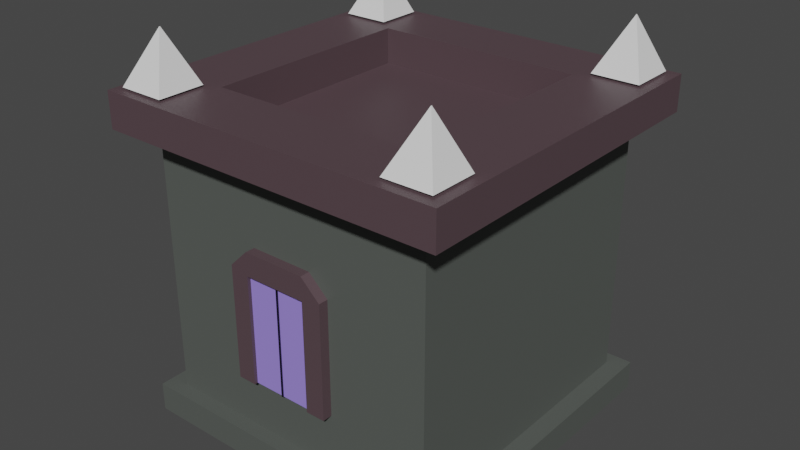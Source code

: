 # Source: house3.blend  (saved by Blender 3.0.42; exported with 4.5.12 LTS)
import bpy
from mathutils import Matrix  # noqa: F401  (used for matrix-valued properties, if any)

bpy.ops.wm.read_factory_settings(use_empty=True)
scene = bpy.context.scene
scene.name = 'Scene'

# ---- collections
col_collection = bpy.data.collections.new('Collection'); scene.collection.children.link(col_collection)

# ---- materials (node trees are filled in below, after node groups)
mat_1 = bpy.data.materials.new('1')
mat_1.use_transparent_shadow = False
mat_material_001 = bpy.data.materials.new('Material.001')
mat_material_001.use_transparent_shadow = False
mat_material_003 = bpy.data.materials.new('Material.003')
mat_material_003.use_transparent_shadow = False
mat_material_002 = bpy.data.materials.new('Material.002')
mat_material_002.use_transparent_shadow = False
mat_material_005 = bpy.data.materials.new('Material.005')
mat_material_005.alpha_threshold = 0.0
mat_material_005.use_transparent_shadow = False
mat_material_005.line_color = (0.0, 0.0, 0.0, 1.0)
mat_material_006 = bpy.data.materials.new('Material.006')
mat_material_006.alpha_threshold = 0.0
mat_material_006.use_transparent_shadow = False
mat_material_006.line_color = (0.0, 0.0, 0.0, 1.0)
mat_material_008 = bpy.data.materials.new('Material.008')
mat_material_008.use_transparent_shadow = False

# ---- material node trees
mat_1.use_nodes = True; mat_1.node_tree.nodes.clear()
_N = mat_1.node_tree.nodes; _L = mat_1.node_tree.links
n0 = _N.new('ShaderNodeBsdfPrincipled'); n0.name = 'Principled BSDF'; n0.location = (10, 300)
n0.distribution = 'GGX'
n0.subsurface_method = 'RANDOM_WALK_SKIN'
n0.inputs[0].default_value = (0.09254, 0.1025, 0.09313, 1.0)
n0.inputs[3].default_value = 1.45
n0.inputs[27].default_value = (0.0, 0.0, 0.0, 1.0)
n0.inputs[28].default_value = 1.0
n1 = _N.new('ShaderNodeOutputMaterial'); n1.name = 'Material Output'; n1.location = (300, 300)
_L.new(n0.outputs[0], n1.inputs[0])
n1.is_active_output = True
mat_material_001.use_nodes = True; mat_material_001.node_tree.nodes.clear()
_N = mat_material_001.node_tree.nodes; _L = mat_material_001.node_tree.links
n0 = _N.new('ShaderNodeBsdfPrincipled'); n0.name = 'Principled BSDF'; n0.location = (10, 300)
n0.distribution = 'GGX'
n0.subsurface_method = 'RANDOM_WALK_SKIN'
n0.inputs[0].default_value = (0.09084, 0.05796, 0.0678, 1.0)
n0.inputs[3].default_value = 1.45
n0.inputs[27].default_value = (0.0, 0.0, 0.0, 1.0)
n0.inputs[28].default_value = 1.0
n1 = _N.new('ShaderNodeOutputMaterial'); n1.name = 'Material Output'; n1.location = (300, 300)
_L.new(n0.outputs[0], n1.inputs[0])
n1.is_active_output = True
mat_material_003.use_nodes = True; mat_material_003.node_tree.nodes.clear()
_N = mat_material_003.node_tree.nodes; _L = mat_material_003.node_tree.links
n0 = _N.new('ShaderNodeBsdfPrincipled'); n0.name = 'Principled BSDF'; n0.location = (10, 300)
n0.distribution = 'GGX'
n0.subsurface_method = 'RANDOM_WALK_SKIN'
n0.inputs[0].default_value = (0.0002983, 0.8, 0.0, 1.0)
n0.inputs[3].default_value = 1.45
n0.inputs[27].default_value = (0.0, 0.0, 0.0, 1.0)
n0.inputs[28].default_value = 1.0
n1 = _N.new('ShaderNodeOutputMaterial'); n1.name = 'Material Output'; n1.location = (300, 300)
_L.new(n0.outputs[0], n1.inputs[0])
n1.is_active_output = True
mat_material_002.use_nodes = True; mat_material_002.node_tree.nodes.clear()
_N = mat_material_002.node_tree.nodes; _L = mat_material_002.node_tree.links
n0 = _N.new('ShaderNodeBsdfPrincipled'); n0.name = 'Principled BSDF'; n0.location = (10, 300)
n0.distribution = 'GGX'
n0.subsurface_method = 'RANDOM_WALK_SKIN'
n0.inputs[0].default_value = (0.3324, 0.2407, 0.8, 1.0)
n0.inputs[3].default_value = 1.45
n0.inputs[27].default_value = (0.0, 0.0, 0.0, 1.0)
n0.inputs[28].default_value = 1.0
n1 = _N.new('ShaderNodeOutputMaterial'); n1.name = 'Material Output'; n1.location = (300, 300)
_L.new(n0.outputs[0], n1.inputs[0])
n1.is_active_output = True
mat_material_005.use_nodes = True; mat_material_005.node_tree.nodes.clear()
_N = mat_material_005.node_tree.nodes; _L = mat_material_005.node_tree.links
n0 = _N.new('ShaderNodeOutputMaterial'); n0.name = 'Material Output'; n0.location = (300, 300)
n1 = _N.new('ShaderNodeBsdfPrincipled'); n1.name = 'Principled BSDF'; n1.location = (10, 300)
n1.distribution = 'GGX'
n1.subsurface_method = 'RANDOM_WALK_SKIN'
n1.inputs[0].default_value = (0.0, 0.0, 0.0, 1.0)
n1.inputs[2].default_value = 0.4
n1.inputs[3].default_value = 1.45
n1.inputs[27].default_value = (0.0, 0.0, 0.0, 1.0)
n1.inputs[28].default_value = 1.0
_L.new(n1.outputs[0], n0.inputs[0])
n0.is_active_output = True
mat_material_006.use_nodes = True; mat_material_006.node_tree.nodes.clear()
_N = mat_material_006.node_tree.nodes; _L = mat_material_006.node_tree.links
n0 = _N.new('ShaderNodeOutputMaterial'); n0.name = 'Material Output'; n0.location = (300, 300)
n1 = _N.new('ShaderNodeBsdfPrincipled'); n1.name = 'Principled BSDF'; n1.location = (10, 300)
n1.distribution = 'GGX'
n1.subsurface_method = 'RANDOM_WALK_SKIN'
n1.inputs[0].default_value = (0.0, 0.0, 0.0, 1.0)
n1.inputs[2].default_value = 0.4
n1.inputs[3].default_value = 1.45
n1.inputs[27].default_value = (0.0, 0.0, 0.0, 1.0)
n1.inputs[28].default_value = 1.0
_L.new(n1.outputs[0], n0.inputs[0])
n0.is_active_output = True
mat_material_008.use_nodes = True; mat_material_008.node_tree.nodes.clear()
_N = mat_material_008.node_tree.nodes; _L = mat_material_008.node_tree.links
n0 = _N.new('ShaderNodeBsdfPrincipled'); n0.name = 'Principled BSDF'; n0.location = (10, 300)
n0.distribution = 'GGX'
n0.subsurface_method = 'RANDOM_WALK_SKIN'
n0.inputs[0].default_value = (0.0002983, 0.8, 0.0, 1.0)
n0.inputs[3].default_value = 1.45
n0.inputs[27].default_value = (0.0, 0.0, 0.0, 1.0)
n0.inputs[28].default_value = 1.0
n1 = _N.new('ShaderNodeOutputMaterial'); n1.name = 'Material Output'; n1.location = (300, 300)
_L.new(n0.outputs[0], n1.inputs[0])
n1.is_active_output = True

# ---- world
world_world = bpy.data.worlds.new('World'); scene.world = world_world
world_world.use_nodes = True; world_world.node_tree.nodes.clear()
_N = world_world.node_tree.nodes; _L = world_world.node_tree.links
n0 = _N.new('ShaderNodeOutputWorld'); n0.name = 'World Output'; n0.location = (300, 300)
n1 = _N.new('ShaderNodeBackground'); n1.name = 'Background'; n1.location = (10, 300)
n1.inputs[0].default_value = (0.05088, 0.05088, 0.05088, 1.0)
_L.new(n1.outputs[0], n0.inputs[0])
n0.is_active_output = True
world_world.color = (0.05088, 0.05088, 0.05088)
world_world.use_sun_shadow = False
world_world.sun_shadow_jitter_overblur = 0.0

# ---- meshes
me_cube = bpy.data.meshes.new('Cube')
me_cube.from_pydata([(-1.0, -1.0, -1.0), (-1.0, -1.0, 1.0), (-1.0, 1.0, -1.0), (-1.0, 1.0, 1.0), (1.0, -1.0, -1.0), (1.0, -1.0, 1.0), (1.0, 1.0, -1.0), (1.0, 1.0, 1.0)], [], [(0, 1, 3, 2), (2, 3, 7, 6), (6, 7, 5, 4), (4, 5, 1, 0), (2, 6, 4, 0), (7, 3, 1, 5)])
_uv = me_cube.uv_layers.new(name='UVMap')
_uv.uv.foreach_set('vector', [0.375, 0.0, 0.625, 0.0, 0.625, 0.25, 0.375, 0.25, 0.375, 0.25, 0.625, 0.25, 0.625, 0.5, 0.375, 0.5, 0.375, 0.5, 0.625, 0.5, 0.625, 0.75, 0.375, 0.75, 0.375, 0.75, 0.625, 0.75, 0.625, 1.0, 0.375, 1.0, 0.125, 0.5, 0.375, 0.5, 0.375, 0.75, 0.125, 0.75, 0.625, 0.5, 0.875, 0.5, 0.875, 0.75, 0.625, 0.75])
me_cube.materials.append(mat_1)
me_cube.use_remesh_fix_poles = True
me_cube.use_remesh_preserve_attributes = False
me_cube.update()
me_cube_002 = bpy.data.meshes.new('Cube.002')
me_cube_002.from_pydata([(-1.0, -1.0, -1.0), (0.06401, 0.03771, 1.0), (-1.0, 1.0, -1.0), (0.06401, 0.07061, 1.0), (1.0, -1.0, -1.0), (0.0779, 0.03771, 1.0), (1.0, 1.0, -1.0), (0.0779, 0.07061, 1.0)], [], [(0, 1, 3, 2), (2, 3, 7, 6), (6, 7, 5, 4), (4, 5, 1, 0), (2, 6, 4, 0), (7, 3, 1, 5)])
_uv = me_cube_002.uv_layers.new(name='UVMap')
_uv.uv.foreach_set('vector', [0.375, 0.0, 0.625, 0.0, 0.625, 0.25, 0.375, 0.25, 0.375, 0.25, 0.625, 0.25, 0.625, 0.5, 0.375, 0.5, 0.375, 0.5, 0.625, 0.5, 0.625, 0.75, 0.375, 0.75, 0.375, 0.75, 0.625, 0.75, 0.625, 1.0, 0.375, 1.0, 0.125, 0.5, 0.375, 0.5, 0.375, 0.75, 0.125, 0.75, 0.625, 0.5, 0.875, 0.5, 0.875, 0.75, 0.625, 0.75])
me_cube_002.use_remesh_fix_poles = True
me_cube_002.use_remesh_preserve_attributes = False
me_cube_002.update()
me_cube_027 = bpy.data.meshes.new('Cube.027')
me_cube_027.from_pydata([(-1.0, -1.0, -1.0), (-1.0, -1.0, 1.0), (-1.0, 1.0, -1.0), (-1.0, 1.0, 1.0), (1.0, -1.0, -1.0), (1.0, -1.0, 1.0), (1.0, 1.0, -1.0), (1.0, 1.0, 1.0), (-1.0, -0.6191, -1.0), (-1.0, -0.6191, 1.0), (1.0, -0.6191, -1.0), (1.0, -0.6191, 1.0), (-1.0, 0.6359, 1.0), (1.0, 0.6359, -1.0), (-1.0, 0.6359, -1.0), (1.0, 0.6359, 1.0), (-0.6096, 1.0, -1.0), (-0.6096, 1.0, 1.0), (-0.6096, -1.0, -1.0), (-0.6096, -1.0, 1.0), (-0.6096, -0.6191, 1.0), (-0.6096, -0.6191, -1.0), (-0.6096, 0.6359, -1.0), (-0.6096, 0.6359, 1.0), (0.5894, 1.0, 1.0), (0.5894, -1.0, -1.0), (0.5894, -0.6191, 1.0), (0.5894, 0.6359, 1.0), (0.5894, 1.0, -1.0), (0.5894, -1.0, 1.0), (0.5894, -0.6191, -1.0), (0.5894, 0.6359, -1.0), (-0.6096, 0.6359, -4.508), (-0.6096, -0.6191, -4.508), (0.5894, -0.6191, -4.508), (0.5894, 0.6359, -4.508)], [], [(14, 12, 3, 2), (28, 24, 7, 6), (10, 11, 5, 4), (18, 19, 1, 0), (30, 10, 4, 25), (20, 9, 1, 19), (23, 12, 9, 20), (31, 13, 10, 30), (13, 15, 11, 10), (0, 1, 9, 8), (6, 7, 15, 13), (28, 6, 13, 31), (17, 3, 12, 23), (8, 9, 12, 14), (24, 17, 23, 27), (2, 16, 22, 14), (14, 22, 21, 8), (27, 23, 32, 35), (26, 20, 19, 29), (8, 21, 18, 0), (25, 29, 19, 18), (2, 3, 17, 16), (4, 5, 29, 25), (11, 26, 29, 5), (15, 27, 26, 11), (7, 24, 27, 15), (16, 28, 31, 22), (22, 31, 30, 21), (21, 30, 25, 18), (16, 17, 24, 28), (35, 32, 33, 34), (26, 27, 35, 34), (23, 20, 33, 32), (20, 26, 34, 33)])
_uv = me_cube_027.uv_layers.new(name='UVMap')
_uv.uv.foreach_set('vector', [0.375, 0.2045, 0.625, 0.2045, 0.625, 0.25, 0.375, 0.25, 0.375, 0.4487, 0.625, 0.4487, 0.625, 0.5, 0.375, 0.5, 0.375, 0.7024, 0.625, 0.7024, 0.625, 0.75, 0.375, 0.75, 0.375, 0.9512, 0.625, 0.9512, 0.625, 1.0, 0.375, 1.0, 0.3237, 0.7024, 0.375, 0.7024, 0.375, 0.75, 0.3237, 0.75, 0.8262, 0.7024, 0.875, 0.7024, 0.875, 0.75, 0.8262, 0.75, 0.8262, 0.5455, 0.875, 0.5455, 0.875, 0.7024, 0.8262, 0.7024, 0.3237, 0.5455, 0.375, 0.5455, 0.375, 0.7024, 0.3237, 0.7024, 0.375, 0.5455, 0.625, 0.5455, 0.625, 0.7024, 0.375, 0.7024, 0.375, 0.0, 0.625, 0.0, 0.625, 0.04762, 0.375, 0.04762, 0.375, 0.5, 0.625, 0.5, 0.625, 0.5455, 0.375, 0.5455, 0.3237, 0.5, 0.375, 0.5, 0.375, 0.5455, 0.3237, 0.5455, 0.8262, 0.5, 0.875, 0.5, 0.875, 0.5455, 0.8262, 0.5455, 0.375, 0.04762, 0.625, 0.04762, 0.625, 0.2045, 0.375, 0.2045, 0.6763, 0.5, 0.8262, 0.5, 0.8262, 0.5455, 0.6763, 0.5455, 0.125, 0.5, 0.1738, 0.5, 0.1738, 0.5455, 0.125, 0.5455, 0.125, 0.5455, 0.1738, 0.5455, 0.1738, 0.7024, 0.125, 0.7024, 0.6763, 0.5455, 0.8262, 0.5455, 0.8262, 0.5455, 0.6763, 0.5455, 0.6763, 0.7024, 0.8262, 0.7024, 0.8262, 0.75, 0.6763, 0.75, 0.125, 0.7024, 0.1738, 0.7024, 0.1738, 0.75, 0.125, 0.75, 0.375, 0.8013, 0.625, 0.8013, 0.625, 0.9512, 0.375, 0.9512, 0.375, 0.25, 0.625, 0.25, 0.625, 0.2988, 0.375, 0.2988, 0.375, 0.75, 0.625, 0.75, 0.625, 0.8013, 0.375, 0.8013, 0.625, 0.7024, 0.6763, 0.7024, 0.6763, 0.75, 0.625, 0.75, 0.625, 0.5455, 0.6763, 0.5455, 0.6763, 0.7024, 0.625, 0.7024, 0.625, 0.5, 0.6763, 0.5, 0.6763, 0.5455, 0.625, 0.5455, 0.1738, 0.5, 0.3237, 0.5, 0.3237, 0.5455, 0.1738, 0.5455, 0.1738, 0.5455, 0.3237, 0.5455, 0.3237, 0.7024, 0.1738, 0.7024, 0.1738, 0.7024, 0.3237, 0.7024, 0.3237, 0.75, 0.1738, 0.75, 0.375, 0.2988, 0.625, 0.2988, 0.625, 0.4487, 0.375, 0.4487, 0.6763, 0.5455, 0.8262, 0.5455, 0.8262, 0.7024, 0.6763, 0.7024, 0.6763, 0.7024, 0.6763, 0.5455, 0.6763, 0.5455, 0.6763, 0.7024, 0.8262, 0.5455, 0.8262, 0.7024, 0.8262, 0.7024, 0.8262, 0.5455, 0.8262, 0.7024, 0.6763, 0.7024, 0.6763, 0.7024, 0.8262, 0.7024])
me_cube_027.materials.append(mat_material_001)
me_cube_027.use_remesh_fix_poles = True
me_cube_027.use_remesh_preserve_attributes = False
me_cube_027.update()
me_cube_028 = bpy.data.meshes.new('Cube.028')
me_cube_028.from_pydata([(-1.0, -1.0, -1.0), (0.06401, 0.03771, 1.0), (-1.0, 1.0, -1.0), (0.06401, 0.07061, 1.0), (1.0, -1.0, -1.0), (0.0779, 0.03771, 1.0), (1.0, 1.0, -1.0), (0.0779, 0.07061, 1.0)], [], [(0, 1, 3, 2), (2, 3, 7, 6), (6, 7, 5, 4), (4, 5, 1, 0), (2, 6, 4, 0), (7, 3, 1, 5)])
_uv = me_cube_028.uv_layers.new(name='UVMap')
_uv.uv.foreach_set('vector', [0.375, 0.0, 0.625, 0.0, 0.625, 0.25, 0.375, 0.25, 0.375, 0.25, 0.625, 0.25, 0.625, 0.5, 0.375, 0.5, 0.375, 0.5, 0.625, 0.5, 0.625, 0.75, 0.375, 0.75, 0.375, 0.75, 0.625, 0.75, 0.625, 1.0, 0.375, 1.0, 0.125, 0.5, 0.375, 0.5, 0.375, 0.75, 0.125, 0.75, 0.625, 0.5, 0.875, 0.5, 0.875, 0.75, 0.625, 0.75])
me_cube_028.use_remesh_fix_poles = True
me_cube_028.use_remesh_preserve_attributes = False
me_cube_028.update()
me_cube_029 = bpy.data.meshes.new('Cube.029')
me_cube_029.from_pydata([(-1.0, -1.0, -1.0), (0.06401, 0.03771, 1.0), (-1.0, 1.0, -1.0), (0.06401, 0.07061, 1.0), (1.0, -1.0, -1.0), (0.0779, 0.03771, 1.0), (1.0, 1.0, -1.0), (0.0779, 0.07061, 1.0)], [], [(0, 1, 3, 2), (2, 3, 7, 6), (6, 7, 5, 4), (4, 5, 1, 0), (2, 6, 4, 0), (7, 3, 1, 5)])
_uv = me_cube_029.uv_layers.new(name='UVMap')
_uv.uv.foreach_set('vector', [0.375, 0.0, 0.625, 0.0, 0.625, 0.25, 0.375, 0.25, 0.375, 0.25, 0.625, 0.25, 0.625, 0.5, 0.375, 0.5, 0.375, 0.5, 0.625, 0.5, 0.625, 0.75, 0.375, 0.75, 0.375, 0.75, 0.625, 0.75, 0.625, 1.0, 0.375, 1.0, 0.125, 0.5, 0.375, 0.5, 0.375, 0.75, 0.125, 0.75, 0.625, 0.5, 0.875, 0.5, 0.875, 0.75, 0.625, 0.75])
me_cube_029.use_remesh_fix_poles = True
me_cube_029.use_remesh_preserve_attributes = False
me_cube_029.update()
me_cube_030 = bpy.data.meshes.new('Cube.030')
me_cube_030.from_pydata([(-1.0, -1.0, -1.0), (0.06401, 0.03771, 1.0), (-1.0, 1.0, -1.0), (0.06401, 0.07061, 1.0), (1.0, -1.0, -1.0), (0.0779, 0.03771, 1.0), (1.0, 1.0, -1.0), (0.0779, 0.07061, 1.0)], [], [(0, 1, 3, 2), (2, 3, 7, 6), (6, 7, 5, 4), (4, 5, 1, 0), (2, 6, 4, 0), (7, 3, 1, 5)])
_uv = me_cube_030.uv_layers.new(name='UVMap')
_uv.uv.foreach_set('vector', [0.375, 0.0, 0.625, 0.0, 0.625, 0.25, 0.375, 0.25, 0.375, 0.25, 0.625, 0.25, 0.625, 0.5, 0.375, 0.5, 0.375, 0.5, 0.625, 0.5, 0.625, 0.75, 0.375, 0.75, 0.375, 0.75, 0.625, 0.75, 0.625, 1.0, 0.375, 1.0, 0.125, 0.5, 0.375, 0.5, 0.375, 0.75, 0.125, 0.75, 0.625, 0.5, 0.875, 0.5, 0.875, 0.75, 0.625, 0.75])
me_cube_030.use_remesh_fix_poles = True
me_cube_030.use_remesh_preserve_attributes = False
me_cube_030.update()
me_cube_001 = bpy.data.meshes.new('Cube.001')
me_cube_001.from_pydata([(-1.0, -1.0, -1.0), (0.7858, -0.7858, 0.7225), (-1.0, 1.0, -1.0), (0.7858, 0.7858, 0.7225), (1.0, -1.0, -1.0), (-0.7858, 0.7858, 0.7225), (1.0, 1.0, -1.0), (-0.7858, -0.7858, 0.7225), (-1.0, -1.0, 1.0), (-1.0, 1.0, 1.0), (1.0, 1.0, 1.0), (1.0, -1.0, 1.0), (-1.0, -1.0, 1.0), (-1.0, 1.0, 1.0), (1.0, 1.0, 1.0), (1.0, -1.0, 1.0), (-1.0, -1.0, 1.0), (-1.0, 1.0, 1.0), (1.0, 1.0, 1.0), (1.0, -1.0, 1.0), (-1.0, -1.0, 1.0), (-1.0, 1.0, 1.0), (1.0, 1.0, 1.0), (1.0, -1.0, 1.0), (-1.0, -1.0, 1.0), (-1.0, 1.0, 1.0), (1.0, 1.0, 1.0), (1.0, -1.0, 1.0), (-1.0, -1.0, 1.0), (-0.7858, -0.7858, 1.0), (-0.7858, 0.7858, 1.0), (-1.0, 1.0, 1.0), (0.7858, -0.7858, 1.0), (1.0, -1.0, 1.0), (0.7858, 0.7858, 1.0), (1.0, 1.0, 1.0)], [], [(0, 8, 9, 2), (2, 9, 10, 6), (6, 10, 11, 4), (4, 11, 8, 0), (2, 6, 4, 0), (33, 28, 24, 27), (12, 13, 9, 8), (13, 14, 10, 9), (14, 15, 11, 10), (15, 12, 8, 11), (16, 17, 13, 12), (17, 18, 14, 13), (18, 19, 15, 14), (19, 16, 12, 15), (20, 21, 17, 16), (21, 22, 18, 17), (22, 23, 19, 18), (23, 20, 16, 19), (24, 25, 21, 20), (25, 26, 22, 21), (26, 27, 23, 22), (27, 24, 20, 23), (34, 30, 5, 3), (35, 33, 27, 26), (3, 5, 7, 1), (31, 35, 26, 25), (29, 30, 31, 28), (30, 34, 35, 31), (34, 32, 33, 35), (32, 29, 28, 33), (28, 31, 25, 24), (32, 34, 3, 1), (30, 29, 7, 5), (29, 32, 1, 7)])
_uv = me_cube_001.uv_layers.new(name='UVMap')
_uv.uv.foreach_set('vector', [0.375, 0.0, 0.625, 0.0, 0.625, 0.25, 0.375, 0.25, 0.375, 0.25, 0.625, 0.25, 0.625, 0.5, 0.375, 0.5, 0.375, 0.5, 0.625, 0.5, 0.625, 0.75, 0.375, 0.75, 0.375, 0.75, 0.625, 0.75, 0.625, 1.0, 0.375, 1.0, 0.125, 0.5, 0.375, 0.5, 0.375, 0.75, 0.125, 0.75, 0.625, 0.75, 0.875, 0.75, 0.875, 0.75, 0.625, 0.75, 0.875, 0.75, 0.875, 0.5, 0.875, 0.5, 0.875, 0.75, 0.875, 0.5, 0.625, 0.5, 0.625, 0.5, 0.875, 0.5, 0.625, 0.5, 0.625, 0.75, 0.625, 0.75, 0.625, 0.5, 0.625, 0.75, 0.875, 0.75, 0.875, 0.75, 0.625, 0.75, 0.875, 0.75, 0.875, 0.5, 0.875, 0.5, 0.875, 0.75, 0.875, 0.5, 0.625, 0.5, 0.625, 0.5, 0.875, 0.5, 0.625, 0.5, 0.625, 0.75, 0.625, 0.75, 0.625, 0.5, 0.625, 0.75, 0.875, 0.75, 0.875, 0.75, 0.625, 0.75, 0.875, 0.75, 0.875, 0.5, 0.875, 0.5, 0.875, 0.75, 0.875, 0.5, 0.625, 0.5, 0.625, 0.5, 0.875, 0.5, 0.625, 0.5, 0.625, 0.75, 0.625, 0.75, 0.625, 0.5, 0.625, 0.75, 0.875, 0.75, 0.875, 0.75, 0.625, 0.75, 0.875, 0.75, 0.875, 0.5, 0.875, 0.5, 0.875, 0.75, 0.875, 0.5, 0.625, 0.5, 0.625, 0.5, 0.875, 0.5, 0.625, 0.5, 0.625, 0.75, 0.625, 0.75, 0.625, 0.5, 0.625, 0.75, 0.875, 0.75, 0.875, 0.75, 0.625, 0.75, 0.6518, 0.5268, 0.8482, 0.5268, 0.8482, 0.5268, 0.6518, 0.5268, 0.625, 0.5, 0.625, 0.75, 0.625, 0.75, 0.625, 0.5, 0.6518, 0.5268, 0.8482, 0.5268, 0.8482, 0.7232, 0.6518, 0.7232, 0.875, 0.5, 0.625, 0.5, 0.625, 0.5, 0.875, 0.5, 0.8482, 0.7232, 0.8482, 0.5268, 0.875, 0.5, 0.875, 0.75, 0.8482, 0.5268, 0.6518, 0.5268, 0.625, 0.5, 0.875, 0.5, 0.6518, 0.5268, 0.6518, 0.7232, 0.625, 0.75, 0.625, 0.5, 0.6518, 0.7232, 0.8482, 0.7232, 0.875, 0.75, 0.625, 0.75, 0.875, 0.75, 0.875, 0.5, 0.875, 0.5, 0.875, 0.75, 0.6518, 0.7232, 0.6518, 0.5268, 0.6518, 0.5268, 0.6518, 0.7232, 0.8482, 0.5268, 0.8482, 0.7232, 0.8482, 0.7232, 0.8482, 0.5268, 0.8482, 0.7232, 0.6518, 0.7232, 0.6518, 0.7232, 0.8482, 0.7232])
me_cube_001.materials.append(mat_1)
me_cube_001.use_remesh_fix_poles = True
me_cube_001.use_remesh_preserve_attributes = False
me_cube_001.update()
me_cube_006 = bpy.data.meshes.new('Cube.006')
me_cube_006.from_pydata([(-1.0, -1.0, -1.0), (-1.0, -1.0, 0.7103), (-1.0, 1.0, -1.0), (-1.0, 1.0, 0.7103), (1.0, -1.0, -1.0), (1.0, -1.0, 0.7103), (1.0, 1.0, -1.0), (1.0, 1.0, 0.7103), (-1.0, -1.0, 0.6366), (-1.0, 1.0, 0.6366), (1.0, 1.0, 0.6366), (1.0, -1.0, 0.6366), (-1.0, 0.6296, -1.0), (-1.0, 0.6296, 0.9855), (1.0, 0.6296, -1.0), (1.0, 0.6296, 0.9855), (1.0, 0.6296, 0.6366), (-1.0, 0.6296, 0.6366), (-1.0, -0.6171, -1.0), (1.0, -0.6171, 0.9855), (1.0, -0.6171, 0.6366), (-1.0, -0.6171, 0.9855), (1.0, -0.6171, -1.0), (-1.0, -0.6171, 0.6366), (-0.2194, -0.6171, 0.6366), (-0.2194, 0.6296, 0.6366), (-0.2194, 0.6296, -1.0), (-0.2194, -0.6171, -1.0), (-0.511, -0.6171, 0.6366), (-0.511, 0.6296, 0.6366), (-0.511, 0.6296, -1.0), (-0.511, -0.6171, -1.0), (-1.0, 0.6296, 0.9855), (1.0, 0.6296, -1.0), (-1.0, 0.6296, 0.6366), (-1.0, 0.6296, -1.0), (1.0, 0.6296, 0.9855), (1.0, 0.6296, 0.6366), (-0.2194, 0.6296, 0.6366), (-0.2194, 0.6296, -1.0), (-0.511, 0.6296, 0.6366), (-0.511, 0.6296, -1.0)], [], [(17, 13, 3, 9), (9, 3, 7, 10), (20, 19, 5, 11), (11, 5, 1, 8), (18, 22, 4, 0), (19, 21, 1, 5), (4, 11, 8, 0), (22, 20, 11, 4), (2, 9, 10, 6), (12, 17, 9, 2), (6, 10, 16, 14), (7, 3, 13, 15), (2, 6, 14, 12), (10, 7, 15, 16), (34, 32, 13, 17), (8, 1, 21, 23), (0, 8, 23, 18), (33, 37, 20, 22), (36, 32, 21, 19), (37, 36, 19, 20), (39, 27, 31, 41), (18, 23, 24, 27), (17, 12, 26, 25), (34, 17, 25, 38), (41, 40, 29, 30), (38, 25, 29, 40), (27, 24, 28, 31), (25, 26, 30, 29), (24, 38, 40, 28), (31, 28, 40, 41), (23, 34, 38, 24), (26, 39, 41, 30), (16, 15, 36, 37), (12, 14, 33, 35), (15, 13, 32, 36), (14, 16, 37, 33), (23, 21, 32, 34), (12, 35, 39, 26)])
me_cube_006.polygons.foreach_set('material_index', [0, 0, 0, 0, 0, 0, 0, 0, 0, 0, 0, 0, 0, 0, 0, 0, 0, 0, 0, 0, 0, 0, 0, 0, 1, 0, 0, 0, 0, 2, 0, 0, 0, 0, 0, 0, 0, 0])
_uv = me_cube_006.uv_layers.new(name='UVMap')
_uv.uv.foreach_set('vector', [0.5796, 0.2037, 0.625, 0.2037, 0.625, 0.25, 0.5796, 0.25, 0.5796, 0.25, 0.625, 0.25, 0.625, 0.5, 0.5796, 0.5, 0.5796, 0.7021, 0.625, 0.7021, 0.625, 0.75, 0.5796, 0.75, 0.5796, 0.75, 0.625, 0.75, 0.625, 1.0, 0.5796, 1.0, 0.125, 0.7021, 0.375, 0.7021, 0.375, 0.75, 0.125, 0.75, 0.625, 0.7021, 0.875, 0.7021, 0.875, 0.75, 0.625, 0.75, 0.375, 0.75, 0.5796, 0.75, 0.5796, 1.0, 0.375, 1.0, 0.375, 0.7021, 0.5796, 0.7021, 0.5796, 0.75, 0.375, 0.75, 0.375, 0.25, 0.5796, 0.25, 0.5796, 0.5, 0.375, 0.5, 0.375, 0.2037, 0.5796, 0.2037, 0.5796, 0.25, 0.375, 0.25, 0.375, 0.5, 0.5796, 0.5, 0.5796, 0.5463, 0.375, 0.5463, 0.625, 0.5, 0.875, 0.5, 0.875, 0.5463, 0.625, 0.5463, 0.125, 0.5, 0.375, 0.5, 0.375, 0.5463, 0.125, 0.5463, 0.5796, 0.5, 0.625, 0.5, 0.625, 0.5463, 0.5796, 0.5463, 0.5796, 0.2037, 0.625, 0.2037, 0.625, 0.2037, 0.5796, 0.2037, 0.5796, 0.0, 0.625, 0.0, 0.625, 0.04787, 0.5796, 0.04787, 0.375, 0.0, 0.5796, 0.0, 0.5796, 0.04787, 0.375, 0.04787, 0.375, 0.5463, 0.5796, 0.5463, 0.5796, 0.7021, 0.375, 0.7021, 0.625, 0.5463, 0.875, 0.5463, 0.875, 0.7021, 0.625, 0.7021, 0.5796, 0.5463, 0.625, 0.5463, 0.625, 0.7021, 0.5796, 0.7021, 0.125, 0.5463, 0.125, 0.7021, 0.125, 0.7021, 0.125, 0.5463, 0.375, 0.04787, 0.5796, 0.04787, 0.5796, 0.04787, 0.375, 0.04787, 0.5796, 0.2037, 0.375, 0.2037, 0.375, 0.2037, 0.5796, 0.2037, 0.5796, 0.2037, 0.5796, 0.2037, 0.5796, 0.2037, 0.5796, 0.2037, 0.375, 0.2037, 0.5796, 0.2037, 0.5796, 0.2037, 0.375, 0.2037, 0.5796, 0.2037, 0.5796, 0.2037, 0.5796, 0.2037, 0.5796, 0.2037, 0.375, 0.04787, 0.5796, 0.04787, 0.5796, 0.04787, 0.375, 0.04787, 0.5796, 0.2037, 0.375, 0.2037, 0.375, 0.2037, 0.5796, 0.2037, 0.5796, 0.04787, 0.5796, 0.2037, 0.5796, 0.2037, 0.5796, 0.04787, 0.375, 0.04787, 0.5796, 0.04787, 0.5796, 0.2037, 0.375, 0.2037, 0.5796, 0.04787, 0.5796, 0.2037, 0.5796, 0.2037, 0.5796, 0.04787, 0.125, 0.5463, 0.125, 0.5463, 0.125, 0.5463, 0.125, 0.5463, 0.5796, 0.5463, 0.625, 0.5463, 0.625, 0.5463, 0.5796, 0.5463, 0.125, 0.5463, 0.375, 0.5463, 0.375, 0.5463, 0.125, 0.5463, 0.625, 0.5463, 0.875, 0.5463, 0.875, 0.5463, 0.625, 0.5463, 0.375, 0.5463, 0.5796, 0.5463, 0.5796, 0.5463, 0.375, 0.5463, 0.5796, 0.04787, 0.625, 0.04787, 0.625, 0.2037, 0.5796, 0.2037, 0.125, 0.5463, 0.125, 0.5463, 0.125, 0.5463, 0.125, 0.5463])
me_cube_006.materials.append(mat_material_001)
me_cube_006.materials.append(mat_material_003)
me_cube_006.materials.append(mat_material_002)
me_cube_006.use_remesh_fix_poles = True
me_cube_006.use_remesh_preserve_attributes = False
me_cube_006.update()
me_cube_005 = bpy.data.meshes.new('Cube.005')
me_cube_005.from_pydata([(-1.0, -1.0, -1.0), (-1.0, -1.0, 1.0), (-1.0, 1.0, -1.0), (-1.0, 1.0, 1.0), (1.0, -1.0, -1.0), (1.0, -1.0, 1.0), (1.0, 1.0, -1.0), (1.0, 1.0, 1.0)], [], [(0, 1, 3, 2), (2, 3, 7, 6), (6, 7, 5, 4), (4, 5, 1, 0), (2, 6, 4, 0), (7, 3, 1, 5)])
_uv = me_cube_005.uv_layers.new(name='UVMap')
_uv.uv.foreach_set('vector', [0.375, 0.0, 0.625, 0.0, 0.625, 0.25, 0.375, 0.25, 0.375, 0.25, 0.625, 0.25, 0.625, 0.5, 0.375, 0.5, 0.375, 0.5, 0.625, 0.5, 0.625, 0.75, 0.375, 0.75, 0.375, 0.75, 0.625, 0.75, 0.625, 1.0, 0.375, 1.0, 0.125, 0.5, 0.375, 0.5, 0.375, 0.75, 0.125, 0.75, 0.625, 0.5, 0.875, 0.5, 0.875, 0.75, 0.625, 0.75])
me_cube_005.materials.append(mat_material_005)
me_cube_005.use_remesh_fix_poles = True
me_cube_005.use_remesh_preserve_attributes = False
me_cube_005.update()
me_cube_008 = bpy.data.meshes.new('Cube.008')
me_cube_008.from_pydata([(-1.0, -1.0, -1.0), (-1.0, -1.0, 1.0), (-1.0, 1.0, -1.0), (-1.0, 1.0, 1.0), (1.0, -1.0, -1.0), (1.0, -1.0, 1.0), (1.0, 1.0, -1.0), (1.0, 1.0, 1.0)], [], [(0, 1, 3, 2), (2, 3, 7, 6), (6, 7, 5, 4), (4, 5, 1, 0), (2, 6, 4, 0), (7, 3, 1, 5)])
_uv = me_cube_008.uv_layers.new(name='UVMap')
_uv.uv.foreach_set('vector', [0.375, 0.0, 0.625, 0.0, 0.625, 0.25, 0.375, 0.25, 0.375, 0.25, 0.625, 0.25, 0.625, 0.5, 0.375, 0.5, 0.375, 0.5, 0.625, 0.5, 0.625, 0.75, 0.375, 0.75, 0.375, 0.75, 0.625, 0.75, 0.625, 1.0, 0.375, 1.0, 0.125, 0.5, 0.375, 0.5, 0.375, 0.75, 0.125, 0.75, 0.625, 0.5, 0.875, 0.5, 0.875, 0.75, 0.625, 0.75])
me_cube_008.materials.append(mat_material_006)
me_cube_008.use_remesh_fix_poles = True
me_cube_008.use_remesh_preserve_attributes = False
me_cube_008.update()
me_cube_007 = bpy.data.meshes.new('Cube.007')
me_cube_007.from_pydata([(-1.0, -1.0, -1.0), (-1.0, -1.0, 0.7103), (-1.0, 1.0, -1.0), (-1.0, 1.0, 0.7103), (1.0, -1.0, -1.0), (1.0, -1.0, 0.7103), (1.0, 1.0, -1.0), (1.0, 1.0, 0.7103), (-1.0, -1.0, 0.6366), (-1.0, 1.0, 0.6366), (1.0, 1.0, 0.6366), (1.0, -1.0, 0.6366), (-1.0, 0.6296, -1.0), (-1.0, 0.6296, 0.9855), (1.0, 0.6296, -1.0), (1.0, 0.6296, 0.9855), (1.0, 0.6296, 0.6366), (-1.0, 0.6296, 0.6366), (-1.0, -0.6171, -1.0), (1.0, -0.6171, 0.9855), (1.0, -0.6171, 0.6366), (-1.0, -0.6171, 0.9855), (1.0, -0.6171, -1.0), (-1.0, -0.6171, 0.6366), (-0.2194, -0.6171, 0.6366), (-0.2194, 0.6296, 0.6366), (-0.2194, 0.6296, -1.0), (-0.2194, -0.6171, -1.0), (-0.511, -0.6171, 0.6366), (-0.511, 0.6296, 0.6366), (-0.511, 0.6296, -1.0), (-0.511, -0.6171, -1.0), (-1.0, 0.6296, 0.9855), (1.0, 0.6296, -1.0), (-1.0, 0.6296, 0.6366), (-1.0, 0.6296, -1.0), (1.0, 0.6296, 0.9855), (1.0, 0.6296, 0.6366), (-0.2194, 0.6296, 0.6366), (-0.2194, 0.6296, -1.0), (-0.511, 0.6296, 0.6366), (-0.511, 0.6296, -1.0)], [], [(17, 13, 3, 9), (9, 3, 7, 10), (20, 19, 5, 11), (11, 5, 1, 8), (18, 22, 4, 0), (19, 21, 1, 5), (4, 11, 8, 0), (22, 20, 11, 4), (2, 9, 10, 6), (12, 17, 9, 2), (6, 10, 16, 14), (7, 3, 13, 15), (2, 6, 14, 12), (10, 7, 15, 16), (34, 32, 13, 17), (8, 1, 21, 23), (0, 8, 23, 18), (33, 37, 20, 22), (36, 32, 21, 19), (37, 36, 19, 20), (39, 27, 31, 41), (18, 23, 24, 27), (17, 12, 26, 25), (34, 17, 25, 38), (41, 40, 29, 30), (38, 25, 29, 40), (27, 24, 28, 31), (25, 26, 30, 29), (24, 38, 40, 28), (31, 28, 40, 41), (23, 34, 38, 24), (26, 39, 41, 30), (16, 15, 36, 37), (12, 14, 33, 35), (15, 13, 32, 36), (14, 16, 37, 33), (23, 21, 32, 34), (12, 35, 39, 26)])
me_cube_007.polygons.foreach_set('material_index', [0, 0, 0, 0, 0, 0, 0, 0, 0, 0, 0, 0, 0, 0, 0, 0, 0, 0, 0, 0, 0, 0, 0, 0, 1, 0, 0, 0, 0, 2, 0, 0, 0, 0, 0, 0, 0, 0])
_uv = me_cube_007.uv_layers.new(name='UVMap')
_uv.uv.foreach_set('vector', [0.5796, 0.2037, 0.625, 0.2037, 0.625, 0.25, 0.5796, 0.25, 0.5796, 0.25, 0.625, 0.25, 0.625, 0.5, 0.5796, 0.5, 0.5796, 0.7021, 0.625, 0.7021, 0.625, 0.75, 0.5796, 0.75, 0.5796, 0.75, 0.625, 0.75, 0.625, 1.0, 0.5796, 1.0, 0.125, 0.7021, 0.375, 0.7021, 0.375, 0.75, 0.125, 0.75, 0.625, 0.7021, 0.875, 0.7021, 0.875, 0.75, 0.625, 0.75, 0.375, 0.75, 0.5796, 0.75, 0.5796, 1.0, 0.375, 1.0, 0.375, 0.7021, 0.5796, 0.7021, 0.5796, 0.75, 0.375, 0.75, 0.375, 0.25, 0.5796, 0.25, 0.5796, 0.5, 0.375, 0.5, 0.375, 0.2037, 0.5796, 0.2037, 0.5796, 0.25, 0.375, 0.25, 0.375, 0.5, 0.5796, 0.5, 0.5796, 0.5463, 0.375, 0.5463, 0.625, 0.5, 0.875, 0.5, 0.875, 0.5463, 0.625, 0.5463, 0.125, 0.5, 0.375, 0.5, 0.375, 0.5463, 0.125, 0.5463, 0.5796, 0.5, 0.625, 0.5, 0.625, 0.5463, 0.5796, 0.5463, 0.5796, 0.2037, 0.625, 0.2037, 0.625, 0.2037, 0.5796, 0.2037, 0.5796, 0.0, 0.625, 0.0, 0.625, 0.04787, 0.5796, 0.04787, 0.375, 0.0, 0.5796, 0.0, 0.5796, 0.04787, 0.375, 0.04787, 0.375, 0.5463, 0.5796, 0.5463, 0.5796, 0.7021, 0.375, 0.7021, 0.625, 0.5463, 0.875, 0.5463, 0.875, 0.7021, 0.625, 0.7021, 0.5796, 0.5463, 0.625, 0.5463, 0.625, 0.7021, 0.5796, 0.7021, 0.125, 0.5463, 0.125, 0.7021, 0.125, 0.7021, 0.125, 0.5463, 0.375, 0.04787, 0.5796, 0.04787, 0.5796, 0.04787, 0.375, 0.04787, 0.5796, 0.2037, 0.375, 0.2037, 0.375, 0.2037, 0.5796, 0.2037, 0.5796, 0.2037, 0.5796, 0.2037, 0.5796, 0.2037, 0.5796, 0.2037, 0.375, 0.2037, 0.5796, 0.2037, 0.5796, 0.2037, 0.375, 0.2037, 0.5796, 0.2037, 0.5796, 0.2037, 0.5796, 0.2037, 0.5796, 0.2037, 0.375, 0.04787, 0.5796, 0.04787, 0.5796, 0.04787, 0.375, 0.04787, 0.5796, 0.2037, 0.375, 0.2037, 0.375, 0.2037, 0.5796, 0.2037, 0.5796, 0.04787, 0.5796, 0.2037, 0.5796, 0.2037, 0.5796, 0.04787, 0.375, 0.04787, 0.5796, 0.04787, 0.5796, 0.2037, 0.375, 0.2037, 0.5796, 0.04787, 0.5796, 0.2037, 0.5796, 0.2037, 0.5796, 0.04787, 0.125, 0.5463, 0.125, 0.5463, 0.125, 0.5463, 0.125, 0.5463, 0.5796, 0.5463, 0.625, 0.5463, 0.625, 0.5463, 0.5796, 0.5463, 0.125, 0.5463, 0.375, 0.5463, 0.375, 0.5463, 0.125, 0.5463, 0.625, 0.5463, 0.875, 0.5463, 0.875, 0.5463, 0.625, 0.5463, 0.375, 0.5463, 0.5796, 0.5463, 0.5796, 0.5463, 0.375, 0.5463, 0.5796, 0.04787, 0.625, 0.04787, 0.625, 0.2037, 0.5796, 0.2037, 0.125, 0.5463, 0.125, 0.5463, 0.125, 0.5463, 0.125, 0.5463])
me_cube_007.materials.append(mat_material_001)
me_cube_007.materials.append(mat_material_008)
me_cube_007.materials.append(mat_material_002)
me_cube_007.use_remesh_fix_poles = True
me_cube_007.use_remesh_preserve_attributes = False
me_cube_007.update()

# ---- objects
ob_cube_001 = bpy.data.objects.new('Cube.001', me_cube)
ob_cube_002 = bpy.data.objects.new('Cube.002', me_cube_002)
ob_cube_003 = bpy.data.objects.new('Cube.003', me_cube_027)
ob_cube_008 = bpy.data.objects.new('Cube.008', me_cube_028)
ob_cube_009 = bpy.data.objects.new('Cube.009', me_cube_029)
ob_cube_010 = bpy.data.objects.new('Cube.010', me_cube_030)
ob_cube = bpy.data.objects.new('Cube', me_cube_001)
ob_cube_005 = bpy.data.objects.new('Cube.005', me_cube_006)
ob_cube_004 = bpy.data.objects.new('Cube.004', me_cube_005)
ob_cube_007 = bpy.data.objects.new('Cube.007', me_cube_008)
ob_cube_006 = bpy.data.objects.new('Cube.006', me_cube_007)

# ---- transforms, parenting, visibility, modifiers, constraints
ob_cube_001.location = (0.0, 0.0, -2.713)
ob_cube_001.scale = (2.82, 2.756, 0.2488)
ob_cube_002.location = (2.414, -2.384, 3.169)
ob_cube_002.scale = (0.407, 0.407, 0.4447)
ob_cube_003.location = (0.0, 0.0, 2.387)
ob_cube_003.scale = (3.013, 2.969, 0.3057)
ob_cube_008.location = (2.414, 2.432, 3.169)
ob_cube_008.scale = (0.407, 0.407, 0.4447)
ob_cube_009.location = (-2.453, 2.432, 3.169)
ob_cube_009.scale = (0.407, 0.407, 0.4447)
ob_cube_010.location = (-2.453, -2.404, 3.169)
ob_cube_010.scale = (0.407, 0.407, 0.4447)
ob_cube.location = (0.0, 0.0, 0.0)
ob_cube.scale = (2.5, 2.5, 2.5)
ob_cube_005.location = (-0.1032, 2.56, -0.3891)
ob_cube_005.rotation_euler = (0.0, -0.0, -1.571)
ob_cube_005.scale = (0.1186, 0.8692, 1.143)
ob_cube_004.location = (-0.0789, 2.395, -0.5832)
ob_cube_004.rotation_euler = (0.0, -0.0, 1.571)
ob_cube_004.scale = (0.2476, 0.01105, 0.9435)
ob_cube_007.location = (-0.1037, -2.389, -0.5832)
ob_cube_007.rotation_euler = (0.0, -0.0, 1.676)
ob_cube_007.scale = (0.2476, 0.01105, 0.9435)
ob_cube_006.location = (-0.07839, -2.548, -0.3891)
ob_cube_006.rotation_euler = (0.0, -0.0, 1.571)
ob_cube_006.scale = (0.1186, 0.8692, 1.143)

# ---- collection membership
scene.collection.objects.link(ob_cube_001)
scene.collection.objects.link(ob_cube_002)
scene.collection.objects.link(ob_cube_003)
scene.collection.objects.link(ob_cube_008)
scene.collection.objects.link(ob_cube_009)
scene.collection.objects.link(ob_cube_010)
col_collection.objects.link(ob_cube)
col_collection.objects.link(ob_cube_005)
col_collection.objects.link(ob_cube_004)
col_collection.objects.link(ob_cube_007)
col_collection.objects.link(ob_cube_006)

# ---- scene / render settings (as saved in the file)
scene.frame_start = 1; scene.frame_end = 250; scene.frame_set(1)
scene.render.engine = 'BLENDER_EEVEE_NEXT'
scene.cycles.sampling_pattern = 'TABULATED_SOBOL'
scene.cycles.use_light_tree = False
scene.view_settings.view_transform = 'Filmic'
bpy.context.view_layer.update()

# ---- added for rendering (the .blend has no active camera and no usable light): camera, sun
cam_auto = bpy.data.cameras.new('AutoCamera')
cam_auto.lens = 50.0
cam_auto.sensor_width = 36.0
cam_auto.clip_end = 1000.0
ob_auto_camera = bpy.data.objects.new('AutoCamera', cam_auto)
scene.collection.objects.link(ob_auto_camera)
ob_auto_camera.location = (9.91312, -11.8957, 8.25669)
ob_auto_camera.rotation_euler = (1.09748, -7.21219e-08, 0.694738)
scene.camera = ob_auto_camera
light_auto_sun = bpy.data.lights.new('AutoSun', 'SUN')
light_auto_sun.energy = 3.0
light_auto_sun.angle = 0.0523599
ob_auto_sun = bpy.data.objects.new('AutoSun', light_auto_sun)
scene.collection.objects.link(ob_auto_sun)
ob_auto_sun.rotation_euler = (0.872665, 0.174533, 0.523599)
bpy.context.view_layer.update()
